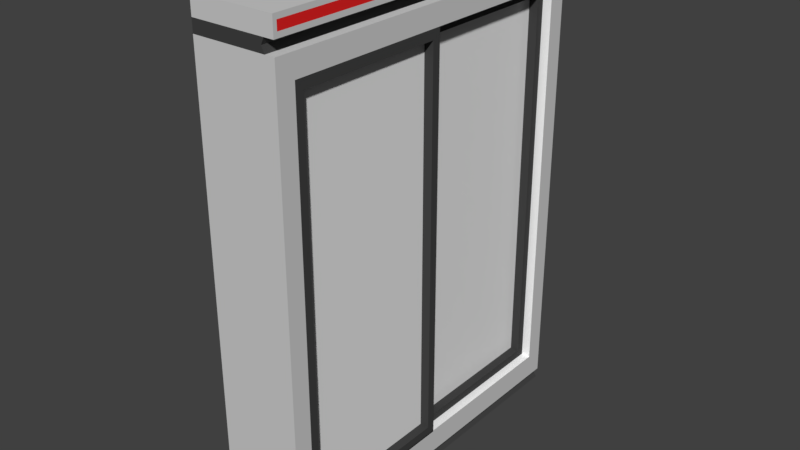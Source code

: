 # Source: Fridge.blend  (saved by Blender 2.79.0; exported with 4.5.12 LTS)
import bpy
from mathutils import Matrix  # noqa: F401  (used for matrix-valued properties, if any)

bpy.ops.wm.read_factory_settings(use_empty=True)
scene = bpy.context.scene
scene.name = 'Scene'

# ---- collections
col_collection_1 = bpy.data.collections.new('Collection 1'); scene.collection.children.link(col_collection_1)

# ---- materials (node trees are filled in below, after node groups)
mat_fridge_exterior = bpy.data.materials.new('Fridge_Exterior')
mat_fridge_exterior.alpha_threshold = 0.0
mat_fridge_exterior.use_transparent_shadow = False
mat_fridge_exterior.diffuse_color = (0.6267, 0.6267, 0.6267, 1.0)
mat_fridge_exterior.roughness = 0.5
mat_fridge_exterior.line_color = (0.0, 0.0, 0.0, 1.0)
mat_table_bottom = bpy.data.materials.new('Table-Bottom')
mat_table_bottom.alpha_threshold = 0.0
mat_table_bottom.use_transparent_shadow = False
mat_table_bottom.diffuse_color = (0.05497, 0.05497, 0.05497, 1.0)
mat_table_bottom.roughness = 0.5
mat_soda_can_label = bpy.data.materials.new('Soda-Can_Label')
mat_soda_can_label.alpha_threshold = 0.0
mat_soda_can_label.use_transparent_shadow = False
mat_soda_can_label.diffuse_color = (0.8, 0.01848, 0.01848, 1.0)
mat_soda_can_label.roughness = 0.5
mat_fridge_interior = bpy.data.materials.new('Fridge_Interior')
mat_fridge_interior.alpha_threshold = 0.0
mat_fridge_interior.use_transparent_shadow = False
mat_fridge_interior.diffuse_color = (1.0, 1.0, 1.0, 1.0)
mat_fridge_interior.roughness = 0.5
mat_fridge_interior.line_color = (0.0, 0.0, 0.0, 1.0)
mat_fridge_interior_lights = bpy.data.materials.new('Fridge_Interior-Lights')
mat_fridge_interior_lights.alpha_threshold = 0.0
mat_fridge_interior_lights.use_transparent_shadow = False
mat_fridge_interior_lights.roughness = 0.5
mat_fridge_door_glass = bpy.data.materials.new('Fridge_Door-Glass')
mat_fridge_door_glass.alpha_threshold = 0.0
mat_fridge_door_glass.use_transparent_shadow = False
mat_fridge_door_glass.roughness = 0.5

# ---- material node trees

# ---- world
world_world = bpy.data.worlds.new('World'); scene.world = world_world
world_world.color = (0.05088, 0.05088, 0.05088)
world_world.use_sun_shadow = False
world_world.sun_shadow_jitter_overblur = 0.0
world_world.cycles.sampling_method = 'MANUAL'

# ---- meshes
me_cube_001 = bpy.data.meshes.new('Cube.001')
me_cube_001.from_pydata([(0.5, 6.398, -1.5), (0.85, -1.602, -1.5), (-0.5, -1.602, -1.5), (-0.5, 6.398, -1.5), (0.5, 6.398, 4.5), (0.85, -1.602, 4.5), (-0.5, -1.602, 4.5), (-0.5, 6.398, 4.5), (0.8, -1.425, -1.5), (0.8, -1.539, -1.5), (-0.5, -1.539, -1.5), (-0.5, -1.425, -1.5), (0.8, -1.425, 4.5), (0.8, -1.539, 4.5), (-0.5, -1.539, 4.5), (-0.5, -1.425, 4.5), (0.87, -1.025, -1.2), (0.87, -1.025, 4.2), (0.87, 6.318, -1.44), (0.87, 6.318, 4.44), (-0.5, 5.895, -1.5), (-0.5, 6.099, -1.5), (-0.5, 5.895, 4.5), (-0.5, 6.099, 4.5), (0.58, 5.549, 3.9), (0.87, 6.179, 4.44), (0.58, 5.549, -0.9), (0.87, 6.179, -1.44), (0.6618, 5.997, 4.5), (0.6618, 5.997, -1.5), (0.7118, 6.099, -1.5), (0.7118, 6.099, 4.5), (-0.5, 5.997, -1.5), (-0.5, 5.997, 4.5), (0.7118, 5.895, -1.5), (0.7118, 5.895, 4.5), (0.87, 5.895, 4.5), (0.87, -1.425, 4.5), (0.87, -1.425, -1.5), (0.87, 5.895, -1.5), (-0.43, -1.025, 4.2), (-0.43, -1.025, -1.2), (-0.14, 5.549, 3.9), (-0.14, 5.549, -0.9), (0.87, 6.099, 4.5), (0.87, 6.398, -1.5), (0.87, 6.398, 4.5), (0.87, 6.099, -1.5), (0.87, 5.549, -1.2), (0.87, 5.549, 4.2), (-0.43, 5.549, -1.2), (-0.43, 5.549, 4.2), (0.58, 5.649, 3.9), (0.58, 5.649, -0.9), (-0.14, 5.649, 3.9), (-0.14, 5.649, -0.9), (0.42, -1.043, -1.2), (0.42, 5.545, 1.5), (0.42, 5.545, -1.2), (0.42, -1.043, -1.2), (0.42, 5.545, 1.5), (0.42, 5.545, -1.2), (0.57, -0.8883, 1.365), (0.57, -0.8883, -1.065), (0.57, 5.391, 1.365), (0.57, 5.391, -1.065), (0.57, -1.043, 1.5), (0.57, -1.043, -1.2), (0.57, 5.545, 1.5), (0.57, 5.545, -1.2), (0.72, -1.043, 1.5), (0.72, -1.043, -1.2), (0.72, 5.545, 1.5), (0.72, 5.545, -1.2), (0.72, -0.8883, 1.365), (0.72, -0.8883, -1.065), (0.72, 5.391, 1.365), (0.72, 5.391, -1.065), (0.57, -1.043, 1.5), (0.57, -1.043, 4.2), (0.57, 5.545, 4.2), (0.57, 5.545, 1.5), (0.57, -1.043, 4.2), (0.57, -1.043, 1.5), (0.57, 5.545, 4.2), (0.57, 5.545, 1.5), (0.72, -0.8883, 4.065), (0.72, -0.8883, 1.635), (0.72, 5.391, 4.065), (0.72, 5.391, 1.635), (0.72, -1.043, 4.2), (0.72, -1.043, 1.5), (0.72, 5.545, 4.2), (0.72, 5.545, 1.5), (0.87, -1.043, 4.2), (0.87, -1.043, 1.5), (0.87, 5.545, 4.2), (0.87, 5.545, 1.5), (0.87, -0.8883, 4.065), (0.87, -0.8883, 1.635), (0.87, 5.391, 4.065), (0.87, 5.391, 1.635)], [(0, 3), (4, 7), (46, 4), (0, 45), (57, 60), (61, 58), (56, 59), (80, 84), (85, 81), (78, 83), (82, 79)], [(9, 1, 2, 10), (13, 14, 6, 5), (9, 13, 5, 1), (1, 5, 6, 2), (21, 23, 7, 3), (2, 6, 14, 10), (10, 14, 15, 11), (8, 12, 13, 9), (7, 23, 31, 44, 46), (12, 15, 14, 13), (22, 15, 37, 36, 35), (8, 9, 10, 11), (12, 8, 38, 37), (25, 27, 18, 19), (29, 28, 35, 34), (34, 35, 36, 39), (45, 3, 7, 46), (45, 47, 30, 21, 3), (11, 15, 22, 20), (34, 20, 22, 35), (30, 31, 23, 21), (47, 44, 31, 30), (28, 31, 23, 33), (32, 21, 23, 33), (29, 32, 21, 30), (20, 32, 33, 22), (34, 20, 32, 29), (39, 38, 11, 20, 34), (35, 28, 33, 22), (30, 31, 28, 29), (43, 26, 53, 55), (16, 17, 37, 38), (17, 49, 36, 37), (48, 16, 38, 39), (49, 48, 39, 36), (51, 40, 41, 50), (49, 17, 40, 51), (16, 48, 50, 41), (17, 16, 41, 40), (19, 18, 45, 46), (25, 19, 46, 44), (18, 27, 47, 45), (27, 25, 44, 47), (24, 26, 48, 49), (43, 42, 51, 50), (42, 24, 49, 51), (26, 43, 50, 48), (53, 52, 54, 55), (42, 43, 55, 54), (24, 42, 54, 52), (26, 24, 52, 53), (62, 63, 65, 64), (69, 68, 72, 73), (62, 64, 76, 74), (64, 65, 77, 76), (66, 67, 71, 70), (75, 74, 70, 71), (74, 76, 72, 70), (77, 75, 71, 73), (76, 77, 73, 72), (68, 66, 70, 72), (65, 63, 75, 77), (63, 62, 74, 75), (67, 69, 73, 71), (69, 65, 64, 68), (62, 66, 68, 64), (65, 69, 67, 63), (66, 62, 63, 67), (86, 87, 89, 88), (90, 91, 95, 94), (91, 93, 97, 95), (87, 86, 98, 99), (89, 87, 99, 101), (99, 98, 94, 95), (98, 100, 96, 94), (101, 99, 95, 97), (100, 101, 97, 96), (88, 89, 101, 100), (86, 88, 100, 98), (93, 92, 96, 97), (92, 90, 94, 96), (86, 90, 92, 88), (93, 89, 88, 92), (90, 86, 87, 91), (89, 93, 91, 87)])
me_cube_001.polygons.foreach_set('material_index', [1, 1, 1, 1, 0, 1, 1, 1, 0, 1, 0, 1, 0, 2, 1, 0, 0, 0, 0, 0, 0, 0, 1, 1, 1, 1, 1, 0, 1, 1, 3, 0, 0, 0, 0, 3, 3, 3, 3, 0, 0, 0, 0, 3, 3, 3, 3, 4, 3, 3, 3, 5, 1, 1, 1, 1, 1, 1, 1, 1, 1, 1, 1, 1, 1, 1, 1, 1, 5, 1, 1, 1, 1, 1, 1, 1, 1, 1, 1, 1, 1, 1, 1, 1, 1])
me_cube_001.materials.append(mat_fridge_exterior)
me_cube_001.materials.append(mat_table_bottom)
me_cube_001.materials.append(mat_soda_can_label)
me_cube_001.materials.append(mat_fridge_interior)
me_cube_001.materials.append(mat_fridge_interior_lights)
me_cube_001.materials.append(mat_fridge_door_glass)
me_cube_001.use_remesh_preserve_volume = False
me_cube_001.use_remesh_preserve_attributes = False
me_cube_001.use_mirror_vertex_groups = False
me_cube_001.update()

# ---- objects
ob_fridge = bpy.data.objects.new('Fridge', me_cube_001)

# ---- transforms, parenting, visibility, modifiers, constraints
ob_fridge.location = (0.0, 0.0, 0.0)
ob_fridge.rotation_euler = (1.571, -0.0, 0.0)
ob_fridge.lock_rotations_4d = False
ob_fridge.empty_display_type = 'ARROWS'
ob_fridge.lineart.crease_threshold = 0.0

# ---- collection membership
col_collection_1.objects.link(ob_fridge)

# ---- scene / render settings (as saved in the file)
scene.frame_start = 1; scene.frame_end = 250; scene.frame_set(1)
scene.render.engine = 'BLENDER_EEVEE_NEXT'
scene.render.resolution_percentage = 50
scene.render.dither_intensity = 0.0
scene.cycles.use_denoising = False
scene.cycles.samples = 128
scene.cycles.sampling_pattern = 'TABULATED_SOBOL'
scene.cycles.use_adaptive_sampling = False
scene.cycles.use_light_tree = False
scene.cycles.blur_glossy = 0.0
scene.cycles.sample_clamp_indirect = 0.0
scene.view_settings.view_transform = 'Standard'
bpy.context.view_layer.update()

# ---- added for rendering (the .blend has no active camera and no usable light): camera, sun
cam_auto = bpy.data.cameras.new('AutoCamera')
cam_auto.lens = 50.0
cam_auto.sensor_width = 36.0
cam_auto.clip_end = 1000.0
ob_auto_camera = bpy.data.objects.new('AutoCamera', cam_auto)
scene.collection.objects.link(ob_auto_camera)
ob_auto_camera.location = (9.52367, -12.7064, 9.86873)
ob_auto_camera.rotation_euler = (1.09748, -7.21219e-08, 0.694738)
scene.camera = ob_auto_camera
light_auto_sun = bpy.data.lights.new('AutoSun', 'SUN')
light_auto_sun.energy = 3.0
light_auto_sun.angle = 0.0523599
ob_auto_sun = bpy.data.objects.new('AutoSun', light_auto_sun)
scene.collection.objects.link(ob_auto_sun)
ob_auto_sun.rotation_euler = (0.872665, 0.174533, 0.523599)
bpy.context.view_layer.update()
